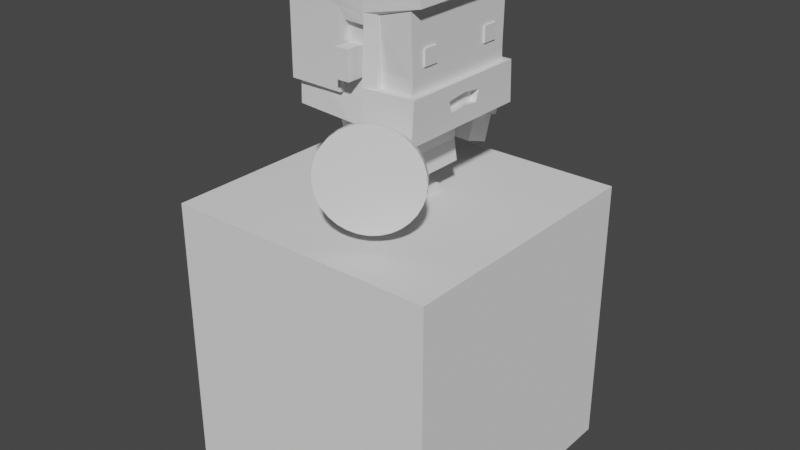 # Source: Player.blend  (saved by Blender 2.93.20; exported with 4.5.12 LTS)
import bpy
from mathutils import Matrix  # noqa: F401  (used for matrix-valued properties, if any)

bpy.ops.wm.read_factory_settings(use_empty=True)
scene = bpy.context.scene
scene.name = 'Scene'

# ---- collections
col_collection = bpy.data.collections.new('Collection'); scene.collection.children.link(col_collection)
col_collection_2 = bpy.data.collections.new('Collection 2'); scene.collection.children.link(col_collection_2)

# ---- materials (node trees are filled in below, after node groups)
mat_palette = bpy.data.materials.new('Palette')
mat_palette.alpha_threshold = 0.0
mat_palette.use_transparent_shadow = False
mat_palette.line_color = (0.0, 0.0, 0.0, 1.0)

# ---- material node trees
mat_palette.use_nodes = True; mat_palette.node_tree.nodes.clear()
_N = mat_palette.node_tree.nodes; _L = mat_palette.node_tree.links
n0 = _N.new('ShaderNodeOutputMaterial'); n0.name = 'Material Output'; n0.location = (300, 300)
n1 = _N.new('ShaderNodeBsdfPrincipled'); n1.name = 'Principled BSDF'; n1.location = (10, 300)
n1.distribution = 'GGX'
n1.subsurface_method = 'BURLEY'
n1.inputs[2].default_value = 0.4
n1.inputs[3].default_value = 1.45
n1.inputs[27].default_value = (0.0, 0.0, 0.0, 1.0)
n1.inputs[28].default_value = 1.0
_L.new(n1.outputs[0], n0.inputs[0])
n0.is_active_output = True

# ---- world
world_world = bpy.data.worlds.new('World'); scene.world = world_world
world_world.use_nodes = True; world_world.node_tree.nodes.clear()
_N = world_world.node_tree.nodes; _L = world_world.node_tree.links
n0 = _N.new('ShaderNodeOutputWorld'); n0.name = 'World Output'; n0.location = (300, 300)
n1 = _N.new('ShaderNodeBackground'); n1.name = 'Background'; n1.location = (10, 300)
n1.inputs[0].default_value = (0.05088, 0.05088, 0.05088, 1.0)
_L.new(n1.outputs[0], n0.inputs[0])
n0.is_active_output = True
world_world.color = (0.05088, 0.05088, 0.05088)
world_world.use_sun_shadow = False
world_world.sun_shadow_jitter_overblur = 0.0

# ---- meshes
me_cube = bpy.data.meshes.new('Cube')
me_cube.from_pydata([(1.0, 1.0, 0.9441), (1.0, 1.0, -1.0), (1.0, -1.0, 0.9441), (1.0, -1.0, -1.0), (-1.0, 0.9346, 0.8665), (-0.9765, 0.9346, -0.9791), (-1.0, -0.9346, 0.8665), (-0.9765, -0.9346, -0.9791), (1.008, 0.9618, -0.2044), (-0.9869, -0.8989, -0.2044), (1.008, -0.9618, -0.2044), (-0.9869, 0.8989, -0.2044), (-0.004629, 1.0, -1.0), (-0.004629, -1.0, 0.9441), (-0.004629, -1.0, -1.0), (-0.004629, 1.0, 0.9441), (-0.004569, 0.9401, -0.2228), (-0.004569, -0.9242, -0.2044)], [], [(15, 4, 6, 13), (17, 13, 6, 9), (9, 6, 4, 11), (12, 1, 3, 14), (8, 0, 2, 10), (16, 15, 0, 8), (12, 16, 8, 1), (1, 8, 10, 3), (7, 9, 11, 5), (14, 17, 9, 7), (3, 10, 17, 14), (5, 11, 16, 12), (11, 4, 15, 16), (5, 12, 14, 7), (10, 2, 13, 17), (0, 15, 13, 2)])
_uv = me_cube.uv_layers.new(name='UVMap')
_uv.uv.foreach_set('vector', [0.005043, 0.9884, 0.005585, 0.9884, 0.005585, 0.9895, 0.005043, 0.9895, 0.003738, 0.99, 0.004497, 0.99, 0.004497, 0.9905, 0.003738, 0.9905, 0.003738, 0.9862, 0.004497, 0.9862, 0.004497, 0.9873, 0.003738, 0.9873, 0.002862, 0.9884, 0.003409, 0.9884, 0.003409, 0.9895, 0.002862, 0.9895, 0.003738, 0.9884, 0.004497, 0.9884, 0.004497, 0.9895, 0.003738, 0.9895, 0.003738, 0.9878, 0.004497, 0.9878, 0.004497, 0.9884, 0.003738, 0.9884, 0.003409, 0.9878, 0.003738, 0.9878, 0.003738, 0.9884, 0.003409, 0.9884, 0.003409, 0.9884, 0.003738, 0.9884, 0.003738, 0.9895, 0.003409, 0.9895, 0.003409, 0.9862, 0.003738, 0.9862, 0.003738, 0.9873, 0.003409, 0.9873, 0.003409, 0.99, 0.003738, 0.99, 0.003738, 0.9905, 0.003409, 0.9905, 0.003409, 0.9895, 0.003738, 0.9895, 0.003738, 0.99, 0.003409, 0.99, 0.003409, 0.9873, 0.003738, 0.9873, 0.003738, 0.9878, 0.003409, 0.9878, 0.003738, 0.9873, 0.004497, 0.9873, 0.004497, 0.9878, 0.003738, 0.9878, 0.002321, 0.9884, 0.002862, 0.9884, 0.002862, 0.9895, 0.002321, 0.9895, 0.003738, 0.9895, 0.004497, 0.9895, 0.004497, 0.99, 0.003738, 0.99, 0.004497, 0.9884, 0.005043, 0.9884, 0.005043, 0.9895, 0.004497, 0.9895])
me_cube.materials.append(mat_palette)
me_cube.use_remesh_preserve_volume = False
me_cube.use_remesh_preserve_attributes = False
me_cube.use_mirror_vertex_groups = False
me_cube.update()
me_cube_001 = bpy.data.meshes.new('Cube.001')
me_cube_001.from_pydata([(0.9382, 0.9777, 1.136), (0.9819, 0.9248, -0.4719), (0.9872, -0.9655, 1.149), (0.9836, -0.9304, -0.4613), (-0.9988, 0.9753, 1.161), (-0.9344, 0.9225, -0.5365), (-1.044, -0.9681, 1.171), (-0.9327, -0.9328, -0.5258), (0.9196, 0.8923, 0.093), (-0.9088, -0.8941, 0.1059), (0.9212, -0.892, 0.1032), (-0.9104, 0.8903, 0.09569)], [], [(0, 4, 6, 2), (10, 2, 6, 9), (9, 6, 4, 11), (5, 1, 3, 7), (8, 0, 2, 10), (11, 4, 0, 8), (5, 11, 8, 1), (1, 8, 10, 3), (7, 9, 11, 5), (3, 10, 9, 7)])
_uv = me_cube_001.uv_layers.new(name='UVMap')
_uv.uv.foreach_set('vector', [0.625, 0.5, 0.875, 0.5, 0.875, 0.75, 0.625, 0.75, 0.4507, 0.75, 0.625, 0.75, 0.625, 1.0, 0.4507, 1.0, 0.4507, 0.0, 0.625, 0.0, 0.625, 0.25, 0.4507, 0.25, 0.125, 0.5, 0.375, 0.5, 0.375, 0.75, 0.125, 0.75, 0.4507, 0.5, 0.625, 0.5, 0.625, 0.75, 0.4507, 0.75, 0.4507, 0.25, 0.625, 0.25, 0.625, 0.5, 0.4507, 0.5, 0.375, 0.25, 0.4507, 0.25, 0.4507, 0.5, 0.375, 0.5, 0.375, 0.5, 0.4507, 0.5, 0.4507, 0.75, 0.375, 0.75, 0.375, 0.0, 0.4507, 0.0, 0.4507, 0.25, 0.375, 0.25, 0.375, 0.75, 0.4507, 0.75, 0.4507, 1.0, 0.375, 1.0])
me_cube_001.materials.append(mat_palette)
me_cube_001.use_remesh_preserve_volume = False
me_cube_001.use_remesh_preserve_attributes = False
me_cube_001.use_mirror_vertex_groups = False
me_cube_001.update()
me_cube_002 = bpy.data.meshes.new('Cube.002')
me_cube_002.from_pydata([(-0.5169, -2.298, -11.72), (-0.5848, -2.378, -10.77), (-0.5169, -1.048, -11.72), (-0.5848, -0.9678, -10.77), (1.475, -2.301, -11.74), (1.475, -2.301, -11.27), (1.475, -1.045, -11.74), (1.475, -1.045, -11.27), (0.5769, -1.048, -11.72), (0.6106, -0.9678, -10.77), (0.5769, -2.298, -11.72), (0.6106, -2.378, -10.77), (0.6387, -1.157, -11.21), (0.6387, -2.189, -11.21)], [], [(0, 1, 3, 2), (8, 12, 7, 6), (6, 7, 5, 4), (10, 11, 1, 0), (8, 6, 4, 10), (9, 3, 1, 11), (12, 9, 11, 13), (2, 8, 10, 0), (10, 13, 11), (2, 3, 9, 8), (4, 5, 13, 10), (7, 12, 13, 5), (8, 9, 12)])
_uv = me_cube_002.uv_layers.new(name='UVMap')
_uv.uv.foreach_set('vector', [0.375, 0.0, 0.625, 0.0, 0.625, 0.25, 0.375, 0.25, 0.375, 0.4375, 0.625, 0.4375, 0.625, 0.5, 0.375, 0.5, 0.375, 0.5, 0.625, 0.5, 0.625, 0.75, 0.375, 0.75, 0.375, 0.875, 0.625, 0.875, 0.625, 1.0, 0.375, 1.0, 0.3125, 0.5, 0.375, 0.5, 0.375, 0.75, 0.3125, 0.75, 0.75, 0.5, 0.875, 0.5, 0.875, 0.75, 0.75, 0.75, 0.6875, 0.5, 0.75, 0.5, 0.75, 0.75, 0.6875, 0.75, 0.125, 0.5, 0.25, 0.5, 0.25, 0.75, 0.125, 0.75, 0.375, 0.8125, 0.625, 0.8125, 0.625, 0.875, 0.375, 0.25, 0.625, 0.25, 0.625, 0.375, 0.375, 0.375, 0.375, 0.75, 0.625, 0.75, 0.625, 0.8125, 0.375, 0.8125, 0.625, 0.5, 0.6875, 0.5, 0.6875, 0.75, 0.625, 0.75, 0.375, 0.375, 0.625, 0.375, 0.625, 0.4375])
me_cube_002.materials.append(mat_palette)
me_cube_002.use_remesh_fix_poles = True
me_cube_002.use_remesh_preserve_attributes = False
me_cube_002.update()
me_cube_004 = bpy.data.meshes.new('Cube.004')
me_cube_004.from_pydata([(1.044, -1.041, -1.0), (1.052, 0.0, -0.3947), (-0.9941, -0.0007025, -0.5744), (1.047, -0.2528, -0.7756), (-0.9941, -0.0007025, 0.8302), (1.052, -1.003, -0.3947), (1.05, -0.3052, -0.6065), (1.047, 0.0, -0.7469), (1.044, 0.0, -1.0), (-0.03958, -0.9876, 0.3819), (-0.9925, -0.9656, -0.5744), (1.05, 0.0, -0.5732), (-0.02312, -0.485, 0.4228), (0.8846, -0.2529, -0.7745), (0.8877, -0.3053, -0.6054), (0.8846, -0.0001223, -0.7457), (0.8877, -0.0001223, -0.5721), (0.2524, 0.0, -0.3947), (0.2682, -0.7823, -0.3947), (-0.9925, -0.9656, 0.8302), (1.052, -0.8281, -0.3947), (0.4614, -1.003, -0.3947), (0.4574, -0.8033, -0.3947), (0.278, -1.054, -0.3947), (0.2764, -0.7952, -0.3947), (0.4614, -0.9618, 0.379), (0.4574, -0.8033, 0.379), (0.278, -1.012, 0.379), (0.2764, -0.7952, 0.379), (0.2764, 0.00409, 0.5131), (1.107, 1.164e-10, 0.7093), (0.278, -1.012, 0.7063), (1.111, -0.9618, 0.7093), (0.4591, -0.9618, 0.5292), (0.4551, -0.8033, 0.5292), (0.278, -1.012, 0.5292), (0.2764, -0.7952, 0.5292), (-0.1437, -0.9887, -0.5744), (-0.1453, 0.0007025, -0.5744), (-0.1437, -0.9887, 0.5292), (-0.1453, 0.0007025, 0.5292), (0.2093, 0.0, -1.0), (0.2884, -1.092, -1.0), (1.077, -0.9618, 0.9522), (1.073, 1.164e-10, 0.9522), (0.277, -1.012, 0.9493), (0.2754, -1.164e-10, 0.9493)], [], [(8, 7, 3, 6, 11, 1, 20, 5, 0), (0, 5, 21, 23, 42), (2, 10, 19, 4), (38, 37, 10, 2), (1, 17, 18, 24, 22, 20), (6, 3, 13, 14), (13, 15, 16, 14), (11, 6, 14, 16), (3, 7, 15, 13), (28, 27, 9, 12), (40, 38, 2, 4), (37, 39, 19, 10), (20, 22, 21, 5), (22, 24, 28, 26), (21, 22, 26, 25), (24, 23, 27, 28), (23, 21, 25, 27), (30, 29, 46, 44), (27, 25, 33, 35), (26, 28, 36, 34), (25, 26, 34, 33), (34, 36, 29, 30), (33, 34, 30, 32), (4, 19, 45, 46), (35, 33, 32, 31), (27, 35, 39, 9), (19, 39, 35, 31), (36, 28, 12, 38, 40), (12, 9, 37, 38), (42, 41, 8, 0), (43, 44, 46, 45), (31, 32, 43, 45), (32, 30, 44, 43), (45, 19, 31), (9, 39, 37)])
_uv = me_cube_004.uv_layers.new(name='UVMap')
_uv.uv.foreach_set('vector', [0.01897, 0.905, 0.0192, 0.905, 0.01917, 0.908, 0.01932, 0.9086, 0.01935, 0.905, 0.01951, 0.905, 0.01951, 0.9148, 0.01951, 0.9168, 0.01897, 0.9173, 0.01823, 0.8677, 0.01876, 0.8676, 0.01876, 0.8746, 0.01876, 0.8768, 0.01823, 0.8767, 0.02079, 0.9081, 0.01994, 0.9081, 0.01994, 0.8914, 0.02079, 0.8914, 0.02158, 0.8669, 0.02158, 0.8786, 0.02083, 0.8783, 0.02083, 0.8669, 0.0215, 0.9163, 0.02079, 0.9163, 0.02081, 0.907, 0.02081, 0.9068, 0.02097, 0.9068, 0.0215, 0.9065, 0.01837, 0.9084, 0.01837, 0.9105, 0.01823, 0.9105, 0.01823, 0.9084, 0.02022, 0.9113, 0.02022, 0.9083, 0.02038, 0.9081, 0.02038, 0.9117, 0.02052, 0.9081, 0.02052, 0.9117, 0.02038, 0.9117, 0.02038, 0.9081, 0.02066, 0.9081, 0.02066, 0.9111, 0.02052, 0.9111, 0.02052, 0.9081, 0.01995, 0.9107, 0.01994, 0.9081, 0.02022, 0.9082, 0.02022, 0.9142, 0.01823, 0.9048, 0.01823, 0.8918, 0.01897, 0.8918, 0.01897, 0.9084, 0.0186, 0.8818, 0.01957, 0.8818, 0.01984, 0.8918, 0.0186, 0.8918, 0.0215, 0.9065, 0.02097, 0.9068, 0.02098, 0.9044, 0.0215, 0.9044, 0.02158, 0.8669, 0.02174, 0.8669, 0.02174, 0.876, 0.02158, 0.8761, 0.02158, 0.8786, 0.02175, 0.8786, 0.02175, 0.8878, 0.02161, 0.8878, 0.02172, 0.9135, 0.0215, 0.9135, 0.02153, 0.9044, 0.02172, 0.9044, 0.01876, 0.8768, 0.01876, 0.8746, 0.01944, 0.8746, 0.01944, 0.8768, 0.01968, 0.9148, 0.01951, 0.905, 0.01989, 0.905, 0.01989, 0.9144, 0.01944, 0.8768, 0.01944, 0.8746, 0.01957, 0.8746, 0.01957, 0.8768, 0.02158, 0.8761, 0.02174, 0.876, 0.02174, 0.8778, 0.02158, 0.8778, 0.02161, 0.8878, 0.02175, 0.8878, 0.02175, 0.8896, 0.02161, 0.8896, 0.02099, 0.8882, 0.02083, 0.8881, 0.02084, 0.8786, 0.02158, 0.8787, 0.02099, 0.8901, 0.02099, 0.8882, 0.02158, 0.8787, 0.02158, 0.8901, 0.02083, 0.8914, 0.01999, 0.8914, 0.01994, 0.8764, 0.02083, 0.8764, 0.01957, 0.8768, 0.01957, 0.8746, 0.01973, 0.8669, 0.01973, 0.8768, 0.01944, 0.8768, 0.01957, 0.8768, 0.01957, 0.8818, 0.01944, 0.8805, 0.01984, 0.8918, 0.01957, 0.8818, 0.01957, 0.8768, 0.01973, 0.8768, 0.01969, 0.8918, 0.01969, 0.8936, 0.01941, 0.8931, 0.01897, 0.905, 0.01897, 0.8919, 0.01941, 0.8931, 0.01985, 0.8936, 0.01984, 0.905, 0.01897, 0.905, 0.02086, 0.9044, 0.02079, 0.8914, 0.02153, 0.8915, 0.02153, 0.9038, 0.01999, 0.8669, 0.02083, 0.8669, 0.02083, 0.8764, 0.01994, 0.8764, 0.01973, 0.8768, 0.01973, 0.8669, 0.01994, 0.8673, 0.01994, 0.8768, 0.02153, 0.9029, 0.02153, 0.8915, 0.02174, 0.8914, 0.02174, 0.9028, 0.01994, 0.8768, 0.01984, 0.8918, 0.01973, 0.8768, 0.01944, 0.8805, 0.01957, 0.8818, 0.0186, 0.8818])
me_cube_004.materials.append(mat_palette)
me_cube_004.use_remesh_preserve_volume = False
me_cube_004.use_remesh_preserve_attributes = False
me_cube_004.use_mirror_vertex_groups = False
me_cube_004.update()
me_cube_005 = bpy.data.meshes.new('Cube.005')
me_cube_005.from_pydata([(-0.3662, -2.047, -10.87), (-0.3662, -2.047, -8.717), (-0.3662, -1.3, -10.87), (-0.3662, -1.3, -8.717), (0.3805, -2.047, -10.87), (0.3805, -2.047, -8.717), (0.3805, -1.3, -10.87), (0.3805, -1.3, -8.717)], [], [(0, 1, 3, 2), (2, 3, 7, 6), (6, 7, 5, 4), (4, 5, 1, 0), (2, 6, 4, 0), (7, 3, 1, 5)])
_uv = me_cube_005.uv_layers.new(name='UVMap')
_uv.uv.foreach_set('vector', [0.375, 0.0, 0.625, 0.0, 0.625, 0.25, 0.375, 0.25, 0.375, 0.25, 0.625, 0.25, 0.625, 0.5, 0.375, 0.5, 0.375, 0.5, 0.625, 0.5, 0.625, 0.75, 0.375, 0.75, 0.375, 0.75, 0.625, 0.75, 0.625, 1.0, 0.375, 1.0, 0.125, 0.5, 0.375, 0.5, 0.375, 0.75, 0.125, 0.75, 0.625, 0.5, 0.875, 0.5, 0.875, 0.75, 0.625, 0.75])
me_cube_005.materials.append(mat_palette)
me_cube_005.use_remesh_fix_poles = True
me_cube_005.use_remesh_preserve_attributes = False
me_cube_005.update()
me_cube_006 = bpy.data.meshes.new('Cube.006')
me_cube_006.from_pydata([(2.915, -6.644, -9.179), (2.915, -6.644, -7.179), (1.867, -4.941, -9.179), (1.867, -4.941, -7.179), (4.619, -5.597, -9.179), (4.619, -5.597, -7.179), (3.571, -3.893, -9.179), (3.571, -3.893, -7.179), (-0.3387, 7.159, -10.63), (-0.3387, 7.815, -8.739), (-0.3387, 5.27, -9.973), (-0.3387, 5.926, -8.083), (1.661, 7.159, -10.63), (1.661, 7.815, -8.739), (1.661, 5.27, -9.973), (1.661, 5.926, -8.083)], [], [(0, 1, 3, 2), (2, 3, 7, 6), (6, 7, 5, 4), (4, 5, 1, 0), (2, 6, 4, 0), (7, 3, 1, 5), (8, 10, 11, 9), (10, 14, 15, 11), (14, 12, 13, 15), (12, 8, 9, 13), (10, 8, 12, 14), (15, 13, 9, 11)])
_uv = me_cube_006.uv_layers.new(name='UVMap')
_uv.uv.foreach_set('vector', [0.002985, 0.9868, 0.003808, 0.9868, 0.003808, 0.9876, 0.002985, 0.9876, 0.002985, 0.9876, 0.003808, 0.9876, 0.003808, 0.9884, 0.002985, 0.9884, 0.002985, 0.9884, 0.003808, 0.9884, 0.003808, 0.9893, 0.002985, 0.9893, 0.002985, 0.9893, 0.003808, 0.9893, 0.003808, 0.9901, 0.002985, 0.9901, 0.002161, 0.9884, 0.002985, 0.9884, 0.002985, 0.9893, 0.002161, 0.9893, 0.003808, 0.9884, 0.004632, 0.9884, 0.004632, 0.9893, 0.003808, 0.9893, 0.002985, 0.9868, 0.002985, 0.9876, 0.003808, 0.9876, 0.003808, 0.9868, 0.002985, 0.9876, 0.002985, 0.9884, 0.003808, 0.9884, 0.003808, 0.9876, 0.002985, 0.9884, 0.002985, 0.9893, 0.003808, 0.9893, 0.003808, 0.9884, 0.002985, 0.9893, 0.002985, 0.9901, 0.003808, 0.9901, 0.003808, 0.9893, 0.002161, 0.9884, 0.002161, 0.9893, 0.002985, 0.9893, 0.002985, 0.9884, 0.003808, 0.9884, 0.003808, 0.9893, 0.004632, 0.9893, 0.004632, 0.9884])
me_cube_006.materials.append(mat_palette)
me_cube_006.use_remesh_fix_poles = True
me_cube_006.use_remesh_preserve_attributes = False
me_cube_006.update()
me_cube_007 = bpy.data.meshes.new('Cube.007')
me_cube_007.from_pydata([(-0.3387, -5.704, -9.179), (-0.3387, -5.704, -7.179), (-0.3387, -3.704, -9.179), (-0.3387, -3.704, -7.179), (1.661, -5.704, -9.179), (1.661, -5.704, -7.179), (1.661, -3.704, -9.179), (1.661, -3.704, -7.179)], [], [(0, 1, 3, 2), (2, 3, 7, 6), (6, 7, 5, 4), (4, 5, 1, 0), (2, 6, 4, 0), (7, 3, 1, 5)])
_uv = me_cube_007.uv_layers.new(name='UVMap')
_uv.uv.foreach_set('vector', [0.003266, 0.9864, 0.004182, 0.9864, 0.004182, 0.9873, 0.003266, 0.9873, 0.003266, 0.9873, 0.004182, 0.9873, 0.004182, 0.9882, 0.003266, 0.9882, 0.003266, 0.9882, 0.004182, 0.9882, 0.004182, 0.9891, 0.003266, 0.9891, 0.003266, 0.9891, 0.004182, 0.9891, 0.004182, 0.99, 0.003266, 0.99, 0.00235, 0.9882, 0.003266, 0.9882, 0.003266, 0.9891, 0.00235, 0.9891, 0.004182, 0.9882, 0.005098, 0.9882, 0.005098, 0.9891, 0.004182, 0.9891])
me_cube_007.materials.append(mat_palette)
me_cube_007.use_remesh_fix_poles = True
me_cube_007.use_remesh_preserve_attributes = False
me_cube_007.update()
me_cube_008 = bpy.data.meshes.new('Cube.008')
me_cube_008.from_pydata([(-0.03563, -3.455, -7.975), (-0.03563, -3.455, -6.875), (-0.03563, -2.355, -7.975), (-0.03563, -2.355, -6.875), (1.065, -3.455, -7.975), (1.065, -3.455, -6.875), (1.065, -2.355, -7.975), (1.065, -2.355, -6.875)], [], [(0, 1, 3, 2), (2, 3, 7, 6), (6, 7, 5, 4), (4, 5, 1, 0), (2, 6, 4, 0), (7, 3, 1, 5)])
_uv = me_cube_008.uv_layers.new(name='UVMap')
_uv.uv.foreach_set('vector', [0.375, 0.0, 0.625, 0.0, 0.625, 0.25, 0.375, 0.25, 0.375, 0.25, 0.625, 0.25, 0.625, 0.5, 0.375, 0.5, 0.375, 0.5, 0.625, 0.5, 0.625, 0.75, 0.375, 0.75, 0.375, 0.75, 0.625, 0.75, 0.625, 1.0, 0.375, 1.0, 0.125, 0.5, 0.375, 0.5, 0.375, 0.75, 0.125, 0.75, 0.625, 0.5, 0.875, 0.5, 0.875, 0.75, 0.625, 0.75])
me_cube_008.materials.append(mat_palette)
me_cube_008.use_remesh_fix_poles = True
me_cube_008.use_remesh_preserve_attributes = False
me_cube_008.update()
me_cylinder = bpy.data.meshes.new('Cylinder')
me_cylinder.from_pydata([(0.0, 1.0, -1.0), (0.0, 1.0, 1.0), (0.1951, 0.9808, -1.0), (0.1951, 0.9808, 1.0), (0.3827, 0.9239, -1.0), (0.3827, 0.9239, 1.0), (0.5556, 0.8315, -1.0), (0.5556, 0.8315, 1.0), (0.7071, 0.7071, -1.0), (0.7071, 0.7071, 1.0), (0.8315, 0.5556, -1.0), (0.8315, 0.5556, 1.0), (0.9239, 0.3827, -1.0), (0.9239, 0.3827, 1.0), (0.9808, 0.1951, -1.0), (0.9808, 0.1951, 1.0), (1.0, -4.371e-08, -1.0), (1.0, -4.371e-08, 1.0), (0.9808, -0.1951, -1.0), (0.9808, -0.1951, 1.0), (0.9239, -0.3827, -1.0), (0.9239, -0.3827, 1.0), (0.8315, -0.5556, -1.0), (0.8315, -0.5556, 1.0), (0.7071, -0.7071, -1.0), (0.7071, -0.7071, 1.0), (0.5556, -0.8315, -1.0), (0.5556, -0.8315, 1.0), (0.3827, -0.9239, -1.0), (0.3827, -0.9239, 1.0), (0.1951, -0.9808, -1.0), (0.1951, -0.9808, 1.0), (-8.742e-08, -1.0, -1.0), (-8.742e-08, -1.0, 1.0), (-0.1951, -0.9808, -1.0), (-0.1951, -0.9808, 1.0), (-0.3827, -0.9239, -1.0), (-0.3827, -0.9239, 1.0), (-0.5556, -0.8315, -1.0), (-0.5556, -0.8315, 1.0), (-0.7071, -0.7071, -1.0), (-0.7071, -0.7071, 1.0), (-0.8315, -0.5556, -1.0), (-0.8315, -0.5556, 1.0), (-0.9239, -0.3827, -1.0), (-0.9239, -0.3827, 1.0), (-0.9808, -0.1951, -1.0), (-0.9808, -0.1951, 1.0), (-1.0, 1.192e-08, -1.0), (-1.0, 1.192e-08, 1.0), (-0.9808, 0.1951, -1.0), (-0.9808, 0.1951, 1.0), (-0.9239, 0.3827, -1.0), (-0.9239, 0.3827, 1.0), (-0.8315, 0.5556, -1.0), (-0.8315, 0.5556, 1.0), (-0.7071, 0.7071, -1.0), (-0.7071, 0.7071, 1.0), (-0.5556, 0.8315, -1.0), (-0.5556, 0.8315, 1.0), (-0.3827, 0.9239, -1.0), (-0.3827, 0.9239, 1.0), (-0.1951, 0.9808, -1.0), (-0.1951, 0.9808, 1.0)], [], [(0, 1, 3, 2), (2, 3, 5, 4), (4, 5, 7, 6), (6, 7, 9, 8), (8, 9, 11, 10), (10, 11, 13, 12), (12, 13, 15, 14), (14, 15, 17, 16), (16, 17, 19, 18), (18, 19, 21, 20), (20, 21, 23, 22), (22, 23, 25, 24), (24, 25, 27, 26), (26, 27, 29, 28), (28, 29, 31, 30), (30, 31, 33, 32), (32, 33, 35, 34), (34, 35, 37, 36), (36, 37, 39, 38), (38, 39, 41, 40), (40, 41, 43, 42), (42, 43, 45, 44), (44, 45, 47, 46), (46, 47, 49, 48), (48, 49, 51, 50), (50, 51, 53, 52), (52, 53, 55, 54), (54, 55, 57, 56), (56, 57, 59, 58), (58, 59, 61, 60), (3, 1, 63, 61, 59, 57, 55, 53, 51, 49, 47, 45, 43, 41, 39, 37, 35, 33, 31, 29, 27, 25, 23, 21, 19, 17, 15, 13, 11, 9, 7, 5), (60, 61, 63, 62), (62, 63, 1, 0), (0, 2, 4, 6, 8, 10, 12, 14, 16, 18, 20, 22, 24, 26, 28, 30, 32, 34, 36, 38, 40, 42, 44, 46, 48, 50, 52, 54, 56, 58, 60, 62)])
_uv = me_cylinder.uv_layers.new(name='UVMap')
_uv.uv.foreach_set('vector', [0.02551, 0.9964, 0.02551, 0.9946, 0.02563, 0.9946, 0.02563, 0.9964, 0.02563, 0.9964, 0.02563, 0.9946, 0.02574, 0.9946, 0.02574, 0.9964, 0.02574, 0.9964, 0.02574, 0.9946, 0.02586, 0.9946, 0.02586, 0.9964, 0.02586, 0.9964, 0.02586, 0.9946, 0.02597, 0.9946, 0.02597, 0.9964, 0.02597, 0.9964, 0.02597, 0.9946, 0.02609, 0.9946, 0.02609, 0.9964, 0.02609, 0.9964, 0.02609, 0.9946, 0.0262, 0.9946, 0.0262, 0.9964, 0.0262, 0.9964, 0.0262, 0.9946, 0.02632, 0.9946, 0.02632, 0.9964, 0.02632, 0.9964, 0.02632, 0.9946, 0.02643, 0.9946, 0.02643, 0.9964, 0.02643, 0.9964, 0.02643, 0.9946, 0.02655, 0.9946, 0.02655, 0.9964, 0.02655, 0.9964, 0.02655, 0.9946, 0.02666, 0.9946, 0.02666, 0.9964, 0.02666, 0.9964, 0.02666, 0.9946, 0.02678, 0.9946, 0.02678, 0.9964, 0.02678, 0.9964, 0.02678, 0.9946, 0.02689, 0.9946, 0.02689, 0.9964, 0.02689, 0.9964, 0.02689, 0.9946, 0.02701, 0.9946, 0.02701, 0.9964, 0.02701, 0.9964, 0.02701, 0.9946, 0.02712, 0.9946, 0.02712, 0.9964, 0.02712, 0.9964, 0.02712, 0.9946, 0.02723, 0.9946, 0.02723, 0.9964, 0.02723, 0.9964, 0.02723, 0.9946, 0.02735, 0.9946, 0.02735, 0.9964, 0.02735, 0.9964, 0.02735, 0.9946, 0.02746, 0.9946, 0.02746, 0.9964, 0.02746, 0.9964, 0.02746, 0.9946, 0.02758, 0.9946, 0.02758, 0.9964, 0.02758, 0.9964, 0.02758, 0.9946, 0.02769, 0.9946, 0.02769, 0.9964, 0.02769, 0.9964, 0.02769, 0.9946, 0.02781, 0.9946, 0.02781, 0.9964, 0.02781, 0.9964, 0.02781, 0.9946, 0.02792, 0.9946, 0.02792, 0.9964, 0.02792, 0.9964, 0.02792, 0.9946, 0.02804, 0.9946, 0.02804, 0.9964, 0.02804, 0.9964, 0.02804, 0.9946, 0.02815, 0.9946, 0.02815, 0.9964, 0.02815, 0.9964, 0.02815, 0.9946, 0.02827, 0.9946, 0.02827, 0.9964, 0.02827, 0.9964, 0.02827, 0.9946, 0.02838, 0.9946, 0.02838, 0.9964, 0.02838, 0.9964, 0.02838, 0.9946, 0.0285, 0.9946, 0.0285, 0.9964, 0.0285, 0.9964, 0.0285, 0.9946, 0.02861, 0.9946, 0.02861, 0.9964, 0.02861, 0.9964, 0.02861, 0.9946, 0.02873, 0.9946, 0.02873, 0.9964, 0.02873, 0.9964, 0.02873, 0.9946, 0.02884, 0.9946, 0.02884, 0.9964, 0.02884, 0.9964, 0.02884, 0.9946, 0.02895, 0.9946, 0.02895, 0.9964, 0.02809, 0.9965, 0.02827, 0.9965, 0.02844, 0.9965, 0.0286, 0.9965, 0.02876, 0.9966, 0.02889, 0.9967, 0.029, 0.9968, 0.02908, 0.997, 0.02913, 0.9972, 0.02915, 0.9973, 0.02913, 0.9975, 0.02908, 0.9977, 0.029, 0.9978, 0.02889, 0.998, 0.02876, 0.9981, 0.0286, 0.9981, 0.02844, 0.9982, 0.02827, 0.9982, 0.02809, 0.9982, 0.02793, 0.9981, 0.02778, 0.9981, 0.02764, 0.998, 0.02753, 0.9978, 0.02745, 0.9977, 0.0274, 0.9975, 0.02739, 0.9973, 0.0274, 0.9972, 0.02745, 0.997, 0.02753, 0.9968, 0.02764, 0.9967, 0.02778, 0.9966, 0.02793, 0.9965, 0.02895, 0.9964, 0.02895, 0.9946, 0.02907, 0.9946, 0.02907, 0.9964, 0.02907, 0.9964, 0.02907, 0.9946, 0.02918, 0.9946, 0.02918, 0.9964, 0.02643, 0.9965, 0.02626, 0.9965, 0.02609, 0.9965, 0.02594, 0.9966, 0.02581, 0.9967, 0.0257, 0.9968, 0.02562, 0.997, 0.02557, 0.9972, 0.02555, 0.9973, 0.02557, 0.9975, 0.02562, 0.9977, 0.0257, 0.9978, 0.02581, 0.998, 0.02594, 0.9981, 0.02609, 0.9981, 0.02626, 0.9982, 0.02643, 0.9982, 0.0266, 0.9982, 0.02677, 0.9981, 0.02692, 0.9981, 0.02705, 0.998, 0.02716, 0.9978, 0.02725, 0.9977, 0.0273, 0.9975, 0.02731, 0.9973, 0.0273, 0.9972, 0.02725, 0.997, 0.02716, 0.9968, 0.02705, 0.9967, 0.02692, 0.9966, 0.02677, 0.9965, 0.0266, 0.9965])
me_cylinder.materials.append(mat_palette)
me_cylinder.use_remesh_fix_poles = True
me_cylinder.use_remesh_preserve_attributes = False
me_cylinder.update()
me_cube_010 = bpy.data.meshes.new('Cube.010')
me_cube_010.from_pydata([(-0.262, -1.0, -8.26), (-0.262, -1.0, 1.331), (-0.262, 1.0, -8.26), (-0.262, 1.0, 1.331), (0.262, -1.0, -8.26), (0.262, -1.0, 1.331), (0.262, 1.0, -8.26), (0.262, 1.0, 1.331), (-0.262, 1.0, -8.827), (-0.262, -1.0, -8.827), (0.262, 1.0, -8.827), (0.262, -1.0, -8.827), (-0.262, 1.0, -10.41), (0.262, 1.0, -10.41), (0.262, -1.0, -10.41), (-0.262, -1.0, -10.41), (0.262, -2.555, -8.26), (-0.262, -2.555, -8.26), (-0.262, -2.555, -8.827), (0.262, -2.555, -8.827), (-0.262, 2.555, -8.26), (0.262, 2.555, -8.26), (0.262, 2.555, -8.827), (-0.262, 2.555, -8.827), (-0.5698, -1.0, -8.26), (-0.5698, 1.0, -8.26), (-0.5698, 1.0, -8.827), (-0.5698, -1.0, -8.827), (0.5698, 1.0, -8.26), (0.5698, -1.0, -8.26), (0.5698, -1.0, -8.827), (0.5698, 1.0, -8.827), (-0.5698, -1.0, -8.827), (-0.5698, -2.555, -8.827), (-0.5698, -2.555, -8.26), (-0.5698, -1.0, -8.26), (0.5698, -1.0, -8.26), (0.5698, -2.555, -8.26), (0.5698, -2.555, -8.827), (0.5698, -1.0, -8.827), (0.5698, 1.0, -8.827), (0.5698, 2.555, -8.827), (0.5698, 2.555, -8.26), (0.5698, 1.0, -8.26), (-0.5698, 1.0, -8.26), (-0.5698, 2.555, -8.26), (-0.5698, 2.555, -8.827), (-0.5698, 1.0, -8.827)], [], [(0, 1, 3, 2), (2, 3, 7, 6), (6, 7, 5, 4), (4, 5, 1, 0), (7, 3, 1, 5), (16, 17, 18, 19), (12, 13, 14, 15), (10, 13, 12, 8), (11, 14, 13, 10), (9, 15, 14, 11), (8, 12, 15, 9), (0, 17, 16, 4), (11, 19, 18, 9), (20, 21, 22, 23), (6, 21, 20, 2), (8, 23, 22, 10), (24, 25, 26, 27), (2, 25, 24, 0), (8, 26, 25, 2), (9, 27, 26, 8), (0, 24, 27, 9), (28, 29, 30, 31), (4, 29, 28, 6), (11, 30, 29, 4), (10, 31, 30, 11), (6, 28, 31, 10), (32, 33, 34, 35), (18, 33, 32, 9), (17, 34, 33, 18), (0, 35, 34, 17), (9, 32, 35, 0), (36, 37, 38, 39), (16, 37, 36, 4), (19, 38, 37, 16), (11, 39, 38, 19), (4, 36, 39, 11), (40, 41, 42, 43), (22, 41, 40, 10), (21, 42, 41, 22), (6, 43, 42, 21), (10, 40, 43, 6), (44, 45, 46, 47), (20, 45, 44, 2), (23, 46, 45, 20), (8, 47, 46, 23), (2, 44, 47, 8)])
_uv = me_cube_010.uv_layers.new(name='UVMap')
_uv.uv.foreach_set('vector', [0.02682, 0.998, 0.02576, 0.998, 0.02576, 0.997, 0.02682, 0.997, 0.02682, 0.997, 0.02576, 0.997, 0.02576, 0.9959, 0.02682, 0.9959, 0.02682, 0.9959, 0.02576, 0.9959, 0.02576, 0.9949, 0.02682, 0.9949, 0.02682, 0.9949, 0.02576, 0.9949, 0.02576, 0.9938, 0.02682, 0.9938, 0.02576, 0.9959, 0.02471, 0.9959, 0.02471, 0.9949, 0.02576, 0.9949, 0.02682, 0.9949, 0.02682, 0.9938, 0.02682, 0.9938, 0.02682, 0.9949, 0.02788, 0.9959, 0.02682, 0.9959, 0.02682, 0.9949, 0.02788, 0.9949, 0.02682, 0.9959, 0.02682, 0.9959, 0.02788, 0.9959, 0.02788, 0.9959, 0.02682, 0.9949, 0.02682, 0.9949, 0.02682, 0.9959, 0.02682, 0.9959, 0.02788, 0.9949, 0.02788, 0.9949, 0.02682, 0.9949, 0.02682, 0.9949, 0.02788, 0.9959, 0.02788, 0.9959, 0.02788, 0.9949, 0.02788, 0.9949, 0.02682, 0.9938, 0.02682, 0.9938, 0.02682, 0.9949, 0.02682, 0.9949, 0.02682, 0.9949, 0.02682, 0.9949, 0.02682, 0.9938, 0.02682, 0.9938, 0.02682, 0.997, 0.02682, 0.9959, 0.02682, 0.9959, 0.02682, 0.997, 0.02682, 0.9959, 0.02682, 0.9959, 0.02682, 0.997, 0.02682, 0.997, 0.02682, 0.997, 0.02682, 0.997, 0.02682, 0.9959, 0.02682, 0.9959, 0.02682, 0.998, 0.02682, 0.997, 0.02682, 0.997, 0.02682, 0.998, 0.02682, 0.997, 0.02682, 0.997, 0.02682, 0.998, 0.02682, 0.998, 0.02682, 0.997, 0.02682, 0.997, 0.02682, 0.997, 0.02682, 0.997, 0.02682, 0.998, 0.02682, 0.998, 0.02682, 0.997, 0.02682, 0.997, 0.02682, 0.998, 0.02682, 0.998, 0.02682, 0.998, 0.02682, 0.998, 0.02682, 0.9959, 0.02682, 0.9949, 0.02682, 0.9949, 0.02682, 0.9959, 0.02682, 0.9949, 0.02682, 0.9949, 0.02682, 0.9959, 0.02682, 0.9959, 0.02682, 0.9949, 0.02682, 0.9949, 0.02682, 0.9949, 0.02682, 0.9949, 0.02682, 0.9959, 0.02682, 0.9959, 0.02682, 0.9949, 0.02682, 0.9949, 0.02682, 0.9959, 0.02682, 0.9959, 0.02682, 0.9959, 0.02682, 0.9959, 0.02682, 0.9938, 0.02682, 0.9938, 0.02682, 0.9938, 0.02682, 0.9938, 0.02682, 0.9938, 0.02682, 0.9938, 0.02682, 0.9938, 0.02682, 0.9938, 0.02682, 0.9938, 0.02682, 0.9938, 0.02682, 0.9938, 0.02682, 0.9938, 0.02682, 0.9938, 0.02682, 0.9938, 0.02682, 0.9938, 0.02682, 0.9938, 0.02682, 0.9938, 0.02682, 0.9938, 0.02682, 0.9938, 0.02682, 0.9938, 0.02682, 0.9949, 0.02682, 0.9949, 0.02682, 0.9949, 0.02682, 0.9949, 0.02682, 0.9949, 0.02682, 0.9949, 0.02682, 0.9949, 0.02682, 0.9949, 0.02682, 0.9949, 0.02682, 0.9949, 0.02682, 0.9949, 0.02682, 0.9949, 0.02682, 0.9949, 0.02682, 0.9949, 0.02682, 0.9949, 0.02682, 0.9949, 0.02682, 0.9949, 0.02682, 0.9949, 0.02682, 0.9949, 0.02682, 0.9949, 0.02682, 0.9959, 0.02682, 0.9959, 0.02682, 0.9959, 0.02682, 0.9959, 0.02682, 0.9959, 0.02682, 0.9959, 0.02682, 0.9959, 0.02682, 0.9959, 0.02682, 0.9959, 0.02682, 0.9959, 0.02682, 0.9959, 0.02682, 0.9959, 0.02682, 0.9959, 0.02682, 0.9959, 0.02682, 0.9959, 0.02682, 0.9959, 0.02682, 0.9959, 0.02682, 0.9959, 0.02682, 0.9959, 0.02682, 0.9959, 0.02682, 0.997, 0.02682, 0.997, 0.02682, 0.997, 0.02682, 0.997, 0.02682, 0.997, 0.02682, 0.997, 0.02682, 0.997, 0.02682, 0.997, 0.02682, 0.997, 0.02682, 0.997, 0.02682, 0.997, 0.02682, 0.997, 0.02682, 0.997, 0.02682, 0.997, 0.02682, 0.997, 0.02682, 0.997, 0.02682, 0.997, 0.02682, 0.997, 0.02682, 0.997, 0.02682, 0.997])
me_cube_010.materials.append(mat_palette)
me_cube_010.use_remesh_fix_poles = True
me_cube_010.use_remesh_preserve_attributes = False
me_cube_010.update()
me_cube_003 = bpy.data.meshes.new('Cube.003')
me_cube_003.from_pydata([(-0.5, -0.5, -0.5), (-0.5, -0.5, 0.5), (-0.5, 0.5, -0.5), (-0.5, 0.5, 0.5), (0.5, -0.5, -0.5), (0.5, -0.5, 0.5), (0.5, 0.5, -0.5), (0.5, 0.5, 0.5)], [], [(0, 1, 3, 2), (2, 3, 7, 6), (6, 7, 5, 4), (4, 5, 1, 0), (2, 6, 4, 0), (7, 3, 1, 5)])
_uv = me_cube_003.uv_layers.new(name='UVMap')
_uv.uv.foreach_set('vector', [0.375, 0.0, 0.625, 0.0, 0.625, 0.25, 0.375, 0.25, 0.375, 0.25, 0.625, 0.25, 0.625, 0.5, 0.375, 0.5, 0.375, 0.5, 0.625, 0.5, 0.625, 0.75, 0.375, 0.75, 0.375, 0.75, 0.625, 0.75, 0.625, 1.0, 0.375, 1.0, 0.125, 0.5, 0.375, 0.5, 0.375, 0.75, 0.125, 0.75, 0.625, 0.5, 0.875, 0.5, 0.875, 0.75, 0.625, 0.75])
me_cube_003.use_remesh_fix_poles = True
me_cube_003.use_remesh_preserve_attributes = False
me_cube_003.update()

# ---- objects
ob_head = bpy.data.objects.new('Head', me_cube)
ob_cube_001 = bpy.data.objects.new('Cube.001', me_cube_001)
ob_cube_002 = bpy.data.objects.new('Cube.002', me_cube_002)
ob_hair = bpy.data.objects.new('Hair', me_cube_004)
ob_cube_003 = bpy.data.objects.new('Cube.003', me_cube_005)
ob_cube_004 = bpy.data.objects.new('Cube.004', me_cube_006)
ob_cube_005 = bpy.data.objects.new('Cube.005', me_cube_007)
ob_cube_006 = bpy.data.objects.new('Cube.006', me_cube_008)
ob_cylinder = bpy.data.objects.new('Cylinder', me_cylinder)
ob_cube = bpy.data.objects.new('Cube', me_cube_010)
ob_empty = bpy.data.objects.new('Empty', None)
ob_cube_007 = bpy.data.objects.new('Cube.007', me_cube_003)

# ---- transforms, parenting, visibility, modifiers, constraints
ob_head.parent = ob_empty
ob_head.location = (0.0, 0.0, 0.5503)
ob_head.scale = (0.2269, 0.2269, 0.2269)
ob_head.lock_rotations_4d = False
ob_head.empty_display_type = 'ARROWS'
ob_head.lineart.crease_threshold = 0.0
ob_cube_001.parent = ob_empty
ob_cube_001.location = (0.0, 0.0, 0.1834)
ob_cube_001.scale = (0.1362, 0.1362, 0.1362)
ob_cube_001.lock_rotations_4d = False
ob_cube_001.empty_display_type = 'ARROWS'
ob_cube_001.lineart.crease_threshold = 0.0
ob_cube_002.parent = ob_empty
ob_cube_002.location = (0.0, 0.0, 0.58)
ob_cube_002.scale = (0.04928, 0.04928, 0.04928)
_m = ob_cube_002.modifiers.new('Mirror', 'MIRROR')
_m.use_axis = (False, True, False)
ob_hair.parent = ob_empty
ob_hair.location = (0.0, 0.0, 0.5503)
ob_hair.scale = (0.2382, 0.2382, 0.2382)
ob_hair.lock_rotations_4d = False
ob_hair.empty_display_type = 'ARROWS'
ob_hair.lineart.crease_threshold = 0.0
_m = ob_hair.modifiers.new('Bevel', 'BEVEL')
_m.show_render = False
_m = ob_hair.modifiers.new('Mirror', 'MIRROR')
_m.use_axis = (False, True, False)
ob_cube_003.parent = ob_empty
ob_cube_003.location = (0.0, 0.0, 0.5786)
ob_cube_003.scale = (0.04928, 0.04928, 0.04928)
_m = ob_cube_003.modifiers.new('Mirror', 'MIRROR')
_m.use_axis = (False, True, False)
ob_cube_004.parent = ob_empty
ob_cube_004.location = (0.0, 0.0, 0.6211)
ob_cube_004.scale = (0.04928, 0.04928, 0.04928)
ob_cube_005.parent = ob_empty
ob_cube_005.location = (0.0, 0.0, 0.9266)
ob_cube_005.scale = (0.02477, 0.04928, 0.04928)
_m = ob_cube_005.modifiers.new('Mirror', 'MIRROR')
_m.use_axis = (False, True, False)
ob_cube_006.parent = ob_empty
ob_cube_006.location = (0.2079, 0.0, 0.9266)
ob_cube_006.scale = (0.02477, 0.04928, 0.04928)
_m = ob_cube_006.modifiers.new('Mirror', 'MIRROR')
_m.use_axis = (False, True, False)
ob_cylinder.parent = ob_empty
ob_cylinder.location = (0.1619, -0.3316, 0.2192)
ob_cylinder.rotation_euler = (1.488, 1.024e-08, 0.5325)
ob_cylinder.scale = (0.1722, 0.1718, 0.01091)
ob_cube.parent = ob_empty
ob_cube.location = (0.03153, 0.4223, 0.5018)
ob_cube.rotation_euler = (-3.137e-08, -0.2752, -1.571)
ob_cube.scale = (0.0344, 0.0344, 0.0344)
ob_empty.location = (0.0, 0.0, 0.0)
ob_cube_007.location = (0.0, 0.0, -0.5)

# ---- collection membership
col_collection.objects.link(ob_head)
col_collection.objects.link(ob_cube_001)
col_collection.objects.link(ob_cube_002)
col_collection.objects.link(ob_hair)
col_collection.objects.link(ob_cube_003)
col_collection.objects.link(ob_cube_004)
col_collection.objects.link(ob_cube_005)
col_collection.objects.link(ob_cube_006)
col_collection.objects.link(ob_cylinder)
col_collection.objects.link(ob_cube)
col_collection.objects.link(ob_empty)
col_collection_2.objects.link(ob_cube_007)

# ---- scene / render settings (as saved in the file)
scene.frame_start = 1; scene.frame_end = 250; scene.frame_set(18)
scene.render.engine = 'BLENDER_EEVEE_NEXT'
scene.cycles.use_denoising = False
scene.cycles.samples = 128
scene.cycles.sampling_pattern = 'TABULATED_SOBOL'
scene.cycles.use_adaptive_sampling = False
scene.cycles.use_light_tree = False
scene.view_settings.view_transform = 'Filmic'
bpy.context.view_layer.update()

# ---- added for rendering (the .blend has no active camera and no usable light): camera, sun
cam_auto = bpy.data.cameras.new('AutoCamera')
cam_auto.lens = 50.0
cam_auto.sensor_width = 36.0
cam_auto.clip_end = 1000.0
ob_auto_camera = bpy.data.objects.new('AutoCamera', cam_auto)
scene.collection.objects.link(ob_auto_camera)
ob_auto_camera.location = (2.10138, -2.52166, 1.5697)
ob_auto_camera.rotation_euler = (1.09748, -7.21219e-08, 0.694738)
scene.camera = ob_auto_camera
light_auto_sun = bpy.data.lights.new('AutoSun', 'SUN')
light_auto_sun.energy = 3.0
light_auto_sun.angle = 0.0523599
ob_auto_sun = bpy.data.objects.new('AutoSun', light_auto_sun)
scene.collection.objects.link(ob_auto_sun)
ob_auto_sun.rotation_euler = (0.872665, 0.174533, 0.523599)
bpy.context.view_layer.update()

